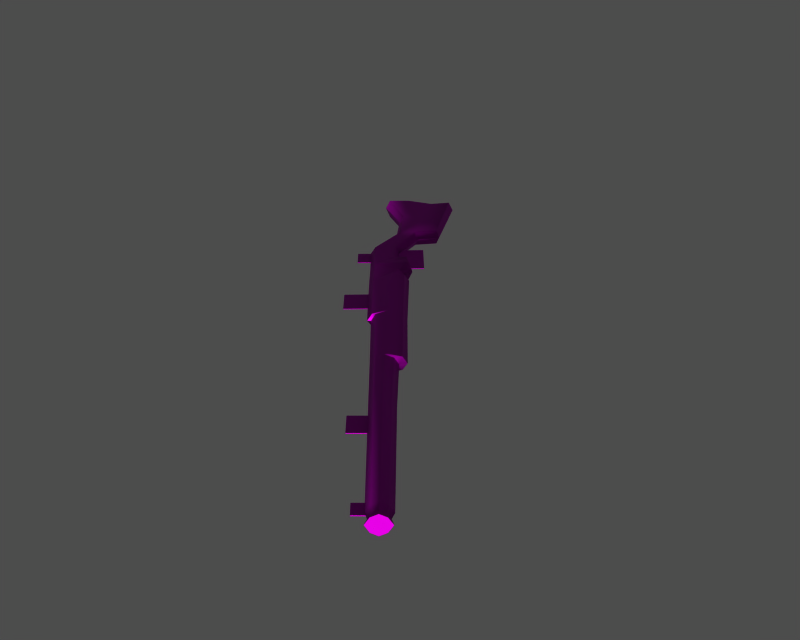 # Source: i010001.blend  (saved by Blender 3.6.13; exported with 4.5.12 LTS)
import bpy
from mathutils import Matrix  # noqa: F401  (used for matrix-valued properties, if any)

bpy.ops.wm.read_factory_settings(use_empty=True)
scene = bpy.context.scene
scene.name = '1'

# ---- collections
col_collection_1 = bpy.data.collections.new('Collection 1'); scene.collection.children.link(col_collection_1)

# ---- images (referenced by path relative to the original .blend; pixels are not part of the script)
import os
ASSET_DIR = os.environ.get("B2B_ASSET_DIR", "")  # directory of the original .blend (textures are referenced by path, not embedded)
HERE = os.path.dirname(os.path.abspath(__file__))  # packed textures are extracted next to this script under _unpacked/

def load_image(name, relpath, width, height, colorspace="sRGB"):
    """Load a texture the original file referenced (path relative to the .blend, or extracted next to this script)."""
    p = next((c for c in (os.path.join(HERE, relpath), os.path.join(ASSET_DIR, relpath)) if relpath and os.path.exists(c)), "")
    if p:
        img = bpy.data.images.load(p, check_existing=True)
        img.name = name
    else:  # same state as the original file: an image datablock whose file is absent (Cycles renders it pink)
        img = bpy.data.images.new(name, width, height)
        img.source = "FILE"
        img.filepath = "//" + (relpath or name)
    img.colorspace_settings.name = colorspace
    return img
img_i010001_diff_0 = load_image('i010001_diff_0', 'Item00005.dds', 1024, 1024, 'Non-Color')
img_i010001_norm_0 = load_image('i010001_norm_0', 'Item00005_n.dds', 1024, 1024, 'Non-Color')
img_i010001_spec_0 = load_image('i010001_spec_0', 'Item00005_sp.dds', 1024, 1024, 'Non-Color')

# ---- materials (node trees are filled in below, after node groups)
mat_i010001_mat_001 = bpy.data.materials.new('i010001_mat.001')

# ---- material node trees
mat_i010001_mat_001.use_nodes = True; mat_i010001_mat_001.node_tree.nodes.clear()
_N = mat_i010001_mat_001.node_tree.nodes; _L = mat_i010001_mat_001.node_tree.links
n0 = _N.new('ShaderNodeBsdfPrincipled'); n0.name = 'Principled BSDF'; n0.location = (0, 0)
n0.distribution = 'GGX'
n0.subsurface_method = 'RANDOM_WALK_SKIN'
n0.inputs[3].default_value = 1.45
n0.inputs[27].default_value = (0.0, 0.0, 0.0, 1.0)
n0.inputs[28].default_value = 1.0
n1 = _N.new('ShaderNodeOutputMaterial'); n1.name = 'Material Output'; n1.location = (0, 0)
n2 = _N.new('ShaderNodeTexImage'); n2.name = 'Image Texture'; n2.location = (0, 0)
n2.image = img_i010001_diff_0
n3 = _N.new('ShaderNodeUVMap'); n3.name = 'UV Map'; n3.location = (0, 0)
n4 = _N.new('ShaderNodeTexImage'); n4.name = 'Image Texture.001'; n4.location = (0, 0)
n4.image = img_i010001_norm_0
n5 = _N.new('ShaderNodeNormalMap'); n5.name = 'Normal Map'; n5.location = (0, 0)
n6 = _N.new('ShaderNodeUVMap'); n6.name = 'UV Map.001'; n6.location = (0, 0)
n7 = _N.new('ShaderNodeTexImage'); n7.name = 'Image Texture.002'; n7.location = (0, 0)
n7.image = img_i010001_spec_0
n8 = _N.new('ShaderNodeUVMap'); n8.name = 'UV Map.002'; n8.location = (0, 0)
_L.new(n0.outputs[0], n1.inputs[0])
_L.new(n2.outputs[0], n0.inputs[0])
_L.new(n3.outputs[0], n2.inputs[0])
_L.new(n4.outputs[0], n5.inputs[1])
_L.new(n5.outputs[0], n0.inputs[5])
_L.new(n6.outputs[0], n4.inputs[0])
_L.new(n7.outputs[0], n0.inputs[13])
_L.new(n8.outputs[0], n7.inputs[0])
n1.is_active_output = True

# ---- meshes
me_i010001 = bpy.data.meshes.new('i010001')
me_i010001.from_pydata([(12.72, -15.78, -2.695), (14.33, -12.81, -2.061), (25.81, -27.19, -2.074), (23.33, -29.02, -2.708), (12.26, -10.68, -0.6446), (15.1, -12.17, -0.6509), (11.5, -11.33, -2.054), (-12.34, 20.25, -0.6163), (-11.67, 20.22, -2.741), (-15.17, 17.26, -2.726), (-16.22, 16.97, -0.5997), (20.58, -32.06, -0.6379), (10.52, -20.01, -0.6255), (11.28, -19.37, -2.042), (21.14, -31.2, -2.054), (63.61, -81.82, -0.6939), (64.31, -81.24, -2.11), (65.34, -80.37, -2.758), (66.39, -79.49, -2.119), (67.09, -78.9, -0.7088), (-1.089, 4.402, -2.273), (1.399, 6.918, -2.285), (3.468, -3.022, -2.154), (0.08002, -5.864, -2.14), (5.729, -12.57, -2.035), (9.664, -6.61, -2.894), (11.86, -8.699, -2.897), (34.65, -43.21, -2.721), (44.33, -55.04, -2.733), (43.13, -56.04, -2.083), (33.21, -44.27, -2.071), (34.86, -42.66, -2.722), (46.26, -53.42, -0.6837), (45.54, -54.02, -2.094), (36.1, -42.15, -2.083), (36.83, -41.54, -0.6729), (36.83, -41.54, -0.6729), (36.1, -42.15, -2.083), (37.02, -40.8, -2.088), (37.8, -40.24, -0.6778), (2.439, 6.863, -0.641), (4.237, -2.378, -0.6327), (10.24, -5.737, -0.6458), (12.76, -8.21, -0.6497), (-2.062, 4.033, -0.6232), (-0.68, -6.504, -0.6117), (4.969, -13.21, -0.6188), (42.42, -56.64, -0.6674), (32.49, -44.87, -0.6549), (21.78, -30.88, -2.056), (21.28, -31.69, -0.6406), (20.58, -32.06, -0.6379), (21.14, -31.2, -2.054), (-2.793, 14.08, -2.526), (-6.104, 22.14, -2.761), (-3.295, 25.6, -2.774), (4.631, 10.63, -2.3), (-2.815, 26.59, -0.6544), (5.496, 10.48, -0.6556), (-7.508, 11.72, -0.6182), (-16.22, 16.97, -0.5997), (-15.17, 17.26, -2.726), (-6.322, 11.82, -2.512), (-6.389, 22.49, -0.6375), (-2.815, 26.59, -0.6544), (-3.295, 25.6, -2.774), (-6.104, 22.14, -2.761), (-11.67, 20.22, -2.741), (26.51, -26.6, -0.664), (63.51, -78.04, -2.756), (62.43, -78.94, -2.108), (65.28, -76.56, -0.7068), (64.59, -77.13, -2.117), (61.76, -79.51, -0.6918), (37.8, -40.24, -0.6778), (37.02, -40.8, -2.088), (6.872, -7.037, -2.047), (7.641, -6.393, -0.637), (34.65, -43.21, -2.721), (34.86, -42.66, -2.722), (64.43, -79.2, -2.415), (65.28, -78.49, -1.775), (66.39, -79.49, -2.119), (65.34, -80.37, -2.758), (23.33, -29.02, -2.708), (63.59, -79.91, -1.768), (65.83, -78.03, -0.7062), (63.04, -80.37, -0.6944), (64.31, -81.24, -2.11), (67.09, -78.9, -0.7088), (63.61, -81.82, -0.6939), (21.28, -31.69, -0.6406), (21.78, -30.88, -2.056), (-2.582, -8.72, -0.7042), (0.5681, -6.018, -0.7177), (3.473, -9.459, -0.7214), (0.3227, -12.16, -0.7079), (9.289, -26.37, -0.7138), (13.49, -22.64, -0.732), (17.6, -27.51, -0.7372), (13.4, -31.25, -0.719), (41.5, -61.17, -0.7594), (44.67, -58.52, -0.7729), (48.12, -62.61, -0.7772), (44.95, -65.26, -0.7637), (58.59, -79.09, -0.7843), (60.65, -77.37, -0.7931), (62.63, -79.71, -0.7956), (60.57, -81.42, -0.7868), (3.071, -1.359, -0.7322), (7.269, 2.377, -0.7504), (13.52, -5.057, -0.7582), (9.326, -8.792, -0.74), (12.73, -15.77, 1.419), (23.34, -29.02, 1.406), (25.82, -27.18, 0.7521), (14.34, -12.81, 0.7654), (11.5, -11.32, 0.7717), (-15.16, 17.27, 1.52), (-11.66, 20.23, 1.505), (21.14, -31.2, 0.7721), (11.29, -19.36, 0.7843), (65.36, -80.36, 1.356), (64.31, -81.23, 0.7161), (66.4, -79.49, 0.7073), (-1.079, 4.407, 1.02), (0.08923, -5.86, 0.9099), (3.477, -3.017, 0.8955), (1.409, 6.922, 1.009), (9.678, -6.603, 1.608), (5.737, -12.57, 0.791), (11.87, -8.692, 1.604), (34.66, -43.2, 1.393), (33.22, -44.26, 0.7551), (43.14, -56.04, 0.7426), (44.35, -55.03, 1.382), (34.87, -42.65, 1.392), (36.1, -42.15, 0.7432), (45.55, -54.02, 0.7324), (37.03, -40.79, 0.7384), (36.1, -42.15, 0.7432), (21.79, -30.88, 0.7697), (21.14, -31.2, 0.7721), (-2.781, 14.08, 1.254), (4.641, 10.64, 0.9935), (-3.282, 25.6, 1.471), (-6.091, 22.14, 1.485), (-6.31, 11.83, 1.268), (-15.16, 17.27, 1.52), (-6.091, 22.14, 1.485), (-3.282, 25.6, 1.471), (-11.66, 20.23, 1.505), (62.44, -78.94, 0.7184), (63.52, -78.03, 1.358), (64.6, -77.13, 0.7092), (37.03, -40.79, 0.7384), (6.881, -7.033, 0.7793), (34.66, -43.2, 1.393), (34.87, -42.65, 1.392), (64.44, -79.2, 1.015), (65.36, -80.36, 1.356), (66.4, -79.49, 0.7073), (65.28, -78.49, 0.367), (23.34, -29.02, 1.406), (63.59, -79.91, 0.3742), (64.31, -81.23, 0.7161), (21.79, -30.88, 0.7697), (-2.582, -8.719, -0.5012), (0.3233, -12.16, -0.5049), (3.474, -9.459, -0.5184), (0.5688, -6.018, -0.5147), (9.289, -26.37, -0.5108), (13.4, -31.25, -0.516), (17.6, -27.51, -0.5342), (13.49, -22.63, -0.529), (41.5, -61.17, -0.5564), (44.95, -65.26, -0.5607), (48.12, -62.61, -0.5742), (44.67, -58.52, -0.5699), (58.59, -79.09, -0.5813), (60.57, -81.42, -0.5838), (62.63, -79.71, -0.5926), (60.65, -77.37, -0.5901), (3.072, -1.358, -0.5292), (9.326, -8.792, -0.537), (13.52, -5.056, -0.5552), (7.27, 2.377, -0.5474)], [], [(0, 1, 2), (3, 0, 2), (4, 5, 1), (1, 6, 4), (7, 8, 9), (9, 10, 7), (11, 12, 13), (13, 14, 11), (15, 16, 17), (15, 17, 18), (15, 18, 19), (20, 21, 22), (22, 23, 20), (24, 25, 26), (27, 28, 29), (29, 30, 27), (31, 27, 30), (32, 33, 34), (34, 35, 32), (36, 37, 38), (38, 39, 36), (21, 40, 41), (41, 22, 21), (25, 42, 43), (43, 26, 25), (44, 20, 23), (23, 45, 44), (12, 46, 24), (24, 13, 12), (30, 29, 47), (47, 48, 30), (49, 50, 51), (51, 52, 49), (53, 54, 55), (55, 56, 53), (55, 57, 58), (58, 56, 55), (59, 60, 61), (61, 62, 59), (20, 62, 53), (53, 21, 20), (44, 59, 62), (62, 20, 44), (63, 64, 65), (65, 66, 63), (53, 67, 54), (53, 56, 21), (56, 58, 40), (40, 21, 56), (63, 66, 8), (8, 7, 63), (62, 61, 67), (67, 53, 62), (0, 6, 1), (5, 68, 2), (2, 1, 5), (28, 69, 70), (70, 29, 28), (32, 71, 72), (72, 33, 32), (29, 70, 73), (73, 47, 29), (2, 68, 74), (74, 75, 2), (3, 2, 75), (31, 3, 75), (23, 22, 76), (76, 24, 23), (76, 22, 41), (41, 77, 76), (46, 45, 23), (23, 24, 46), (76, 77, 42), (42, 25, 76), (24, 76, 25), (26, 6, 24), (43, 4, 6), (6, 26, 43), (6, 13, 24), (3, 14, 13), (13, 0, 3), (27, 34, 33), (33, 28, 27), (78, 79, 38), (38, 37, 78), (80, 81, 82), (82, 83, 80), (49, 52, 84), (0, 13, 6), (80, 85, 70), (70, 69, 80), (86, 81, 72), (72, 71, 86), (85, 87, 73), (73, 70, 85), (69, 28, 33), (33, 72, 69), (69, 72, 81), (81, 80, 69), (83, 88, 85), (85, 80, 83), (89, 82, 81), (81, 86, 89), (88, 90, 87), (87, 85, 88), (30, 48, 91), (91, 92, 30), (31, 30, 92), (92, 3, 31), (93, 94, 95), (95, 96, 93), (97, 98, 99), (99, 100, 97), (101, 102, 103), (103, 104, 101), (105, 106, 107), (107, 108, 105), (109, 110, 111), (111, 112, 109), (113, 114, 115), (115, 116, 113), (4, 117, 116), (116, 5, 4), (7, 10, 118), (118, 119, 7), (11, 120, 121), (121, 12, 11), (122, 123, 15), (124, 122, 15), (124, 15, 19), (125, 126, 127), (127, 128, 125), (129, 130, 131), (132, 133, 134), (134, 135, 132), (132, 136, 133), (32, 35, 137), (137, 138, 32), (36, 39, 139), (139, 140, 36), (128, 127, 41), (41, 40, 128), (129, 131, 43), (43, 42, 129), (44, 45, 126), (126, 125, 44), (12, 121, 130), (130, 46, 12), (133, 48, 47), (47, 134, 133), (141, 142, 51), (51, 50, 141), (143, 144, 145), (145, 146, 143), (145, 144, 58), (58, 57, 145), (59, 147, 148), (148, 60, 59), (125, 128, 143), (143, 147, 125), (44, 125, 147), (147, 59, 44), (63, 149, 150), (150, 64, 63), (151, 143, 146), (144, 143, 128), (144, 128, 40), (40, 58, 144), (63, 7, 119), (119, 149, 63), (147, 143, 151), (151, 148, 147), (117, 113, 116), (5, 116, 115), (115, 68, 5), (135, 134, 152), (152, 153, 135), (32, 138, 154), (154, 71, 32), (134, 47, 73), (73, 152, 134), (115, 155, 74), (74, 68, 115), (114, 136, 155), (115, 114, 155), (126, 130, 156), (156, 127, 126), (156, 77, 41), (41, 127, 156), (46, 130, 126), (126, 45, 46), (156, 129, 42), (42, 77, 156), (156, 130, 129), (117, 131, 130), (43, 131, 117), (117, 4, 43), (121, 117, 130), (114, 113, 121), (121, 120, 114), (132, 135, 138), (138, 137, 132), (157, 140, 139), (139, 158, 157), (159, 160, 161), (161, 162, 159), (163, 142, 141), (121, 113, 117), (159, 153, 152), (152, 164, 159), (86, 71, 154), (154, 162, 86), (164, 152, 73), (73, 87, 164), (153, 154, 138), (138, 135, 153), (153, 159, 162), (162, 154, 153), (160, 159, 164), (164, 165, 160), (89, 86, 162), (162, 161, 89), (165, 164, 87), (87, 90, 165), (133, 166, 91), (91, 48, 133), (136, 114, 166), (166, 133, 136), (167, 168, 169), (169, 170, 167), (171, 172, 173), (173, 174, 171), (175, 176, 177), (177, 178, 175), (179, 180, 181), (181, 182, 179), (183, 184, 185), (185, 186, 183)])
me_i010001.polygons.foreach_set('use_smooth', [True] * 238)
_uv = me_i010001.uv_layers.new(name='UVTex')
_uv.uv.foreach_set('vector', [0.6698, 0.8898, 0.679, 0.8646, 0.5426, 0.8682, 0.544, 0.8929, 0.6698, 0.8898, 0.5426, 0.8682, 0.701, 0.8546, 0.679, 0.8448, 0.679, 0.8646, 0.679, 0.8646, 0.701, 0.8744, 0.701, 0.8546, 0.9588, 0.8711, 0.9485, 0.8671, 0.9484, 0.9039, 0.9484, 0.9039, 0.9587, 0.9219, 0.9588, 0.8711, 0.5399, 0.9355, 0.6563, 0.9352, 0.6563, 0.9172, 0.6563, 0.9172, 0.5421, 0.9176, 0.5399, 0.9355, 0.4403, 0.8141, 0.4502, 0.8311, 0.465, 0.8388, 0.4403, 0.8141, 0.465, 0.8388, 0.4798, 0.8311, 0.4403, 0.8141, 0.4798, 0.8311, 0.4897, 0.8141, 0.829, 0.8837, 0.8314, 0.8554, 0.7865, 0.8809, 0.7865, 0.8809, 0.7865, 0.9164, 0.829, 0.8837, 0.7214, 0.9163, 0.7365, 0.8613, 0.7142, 0.8585, 0.4094, 0.8965, 0.296, 0.898, 0.296, 0.9106, 0.296, 0.9106, 0.4102, 0.9108, 0.4094, 0.8965, 0.4115, 0.8923, 0.4094, 0.8965, 0.4102, 0.9108, 0.296, 0.8661, 0.296, 0.8853, 0.4085, 0.8821, 0.4085, 0.8821, 0.4085, 0.8628, 0.296, 0.8661, 0.4085, 0.8628, 0.4085, 0.8821, 0.4118, 0.8695, 0.4118, 0.8695, 0.4112, 0.8501, 0.4085, 0.8628, 0.8314, 0.8554, 0.8261, 0.8376, 0.7865, 0.8611, 0.7865, 0.8611, 0.7865, 0.8809, 0.8314, 0.8554, 0.7365, 0.8613, 0.7387, 0.8415, 0.7127, 0.8388, 0.7127, 0.8388, 0.7142, 0.8585, 0.7365, 0.8613, 0.8315, 0.9015, 0.829, 0.8837, 0.7865, 0.9164, 0.7865, 0.9164, 0.7865, 0.9343, 0.8315, 0.9015, 0.6563, 0.9352, 0.7214, 0.9342, 0.7214, 0.9163, 0.7214, 0.9163, 0.6563, 0.9172, 0.6563, 0.9352, 0.4102, 0.9108, 0.296, 0.9106, 0.296, 0.928, 0.296, 0.928, 0.4102, 0.9283, 0.4102, 0.9108, 0.5408, 0.912, 0.5386, 0.9293, 0.5399, 0.9355, 0.5399, 0.9355, 0.5421, 0.9176, 0.5408, 0.912, 0.8713, 0.8442, 0.9329, 0.823, 0.9391, 0.7878, 0.9391, 0.7878, 0.8371, 0.8163, 0.8713, 0.8442, 0.9391, 0.7878, 0.9495, 0.7681, 0.8321, 0.8001, 0.8321, 0.8001, 0.8371, 0.8163, 0.9391, 0.7878, 0.8804, 0.8954, 0.9587, 0.9219, 0.9484, 0.9039, 0.9484, 0.9039, 0.8753, 0.8776, 0.8804, 0.8954, 0.829, 0.8837, 0.8753, 0.8776, 0.8713, 0.8442, 0.8713, 0.8442, 0.8314, 0.8554, 0.829, 0.8837, 0.8315, 0.9015, 0.8804, 0.8954, 0.8753, 0.8776, 0.8753, 0.8776, 0.829, 0.8837, 0.8315, 0.9015, 0.9432, 0.823, 0.9495, 0.7681, 0.9391, 0.7878, 0.9391, 0.7878, 0.9329, 0.823, 0.9432, 0.823, 0.8713, 0.8442, 0.9485, 0.8671, 0.9329, 0.823, 0.8713, 0.8442, 0.8371, 0.8163, 0.8314, 0.8554, 0.8371, 0.8163, 0.8321, 0.8001, 0.8261, 0.8376, 0.8261, 0.8376, 0.8314, 0.8554, 0.8371, 0.8163, 0.9432, 0.823, 0.9329, 0.823, 0.9485, 0.8671, 0.9485, 0.8671, 0.9588, 0.8711, 0.9432, 0.823, 0.8753, 0.8776, 0.9484, 0.9039, 0.9485, 0.8671, 0.9485, 0.8671, 0.8713, 0.8442, 0.8753, 0.8776, 0.6698, 0.8898, 0.701, 0.8744, 0.679, 0.8646, 0.679, 0.8448, 0.5426, 0.8491, 0.5426, 0.8682, 0.5426, 0.8682, 0.679, 0.8646, 0.679, 0.8448, 0.296, 0.898, 0.07382, 0.8987, 0.07382, 0.91, 0.07382, 0.91, 0.296, 0.9106, 0.296, 0.898, 0.296, 0.8661, 0.07382, 0.8685, 0.07382, 0.8882, 0.07382, 0.8882, 0.296, 0.8853, 0.296, 0.8661, 0.296, 0.9106, 0.07382, 0.91, 0.07382, 0.9271, 0.07382, 0.9271, 0.296, 0.928, 0.296, 0.9106, 0.5426, 0.8682, 0.5426, 0.8491, 0.4112, 0.8501, 0.4112, 0.8501, 0.4118, 0.8695, 0.5426, 0.8682, 0.544, 0.8929, 0.5426, 0.8682, 0.4118, 0.8695, 0.4115, 0.8923, 0.544, 0.8929, 0.4118, 0.8695, 0.7865, 0.9164, 0.7865, 0.8809, 0.7474, 0.8807, 0.7474, 0.8807, 0.7214, 0.9163, 0.7865, 0.9164, 0.7474, 0.8807, 0.7865, 0.8809, 0.7865, 0.8611, 0.7865, 0.8611, 0.7474, 0.8609, 0.7474, 0.8807, 0.7214, 0.9342, 0.7865, 0.9343, 0.7865, 0.9164, 0.7865, 0.9164, 0.7214, 0.9163, 0.7214, 0.9342, 0.7474, 0.8807, 0.7474, 0.8609, 0.7387, 0.8415, 0.7387, 0.8415, 0.7365, 0.8613, 0.7474, 0.8807, 0.7214, 0.9163, 0.7474, 0.8807, 0.7365, 0.8613, 0.7142, 0.8585, 0.701, 0.8744, 0.7214, 0.9163, 0.7127, 0.8388, 0.701, 0.8546, 0.701, 0.8744, 0.701, 0.8744, 0.7142, 0.8585, 0.7127, 0.8388, 0.701, 0.8744, 0.6563, 0.9172, 0.7214, 0.9163, 0.544, 0.8929, 0.5421, 0.9176, 0.6563, 0.9172, 0.6563, 0.9172, 0.6698, 0.8898, 0.544, 0.8929, 0.4094, 0.8965, 0.4085, 0.8821, 0.296, 0.8853, 0.296, 0.8853, 0.296, 0.898, 0.4094, 0.8965, 0.4094, 0.8965, 0.4115, 0.8923, 0.4118, 0.8695, 0.4118, 0.8695, 0.4085, 0.8821, 0.4094, 0.8965, 0.06284, 0.8991, 0.06284, 0.8902, 0.05185, 0.8885, 0.05185, 0.8885, 0.05185, 0.8995, 0.06284, 0.8991, 0.5408, 0.912, 0.5421, 0.9176, 0.544, 0.8929, 0.6698, 0.8898, 0.6563, 0.9172, 0.701, 0.8744, 0.06284, 0.8991, 0.06284, 0.9079, 0.07382, 0.91, 0.07382, 0.91, 0.07382, 0.8987, 0.06284, 0.8991, 0.06284, 0.8727, 0.06284, 0.8902, 0.07382, 0.8882, 0.07382, 0.8882, 0.07382, 0.8685, 0.06284, 0.8727, 0.06284, 0.9079, 0.06284, 0.9236, 0.07382, 0.9271, 0.07382, 0.9271, 0.07382, 0.91, 0.06284, 0.9079, 0.07382, 0.8987, 0.296, 0.898, 0.296, 0.8853, 0.296, 0.8853, 0.07382, 0.8882, 0.07382, 0.8987, 0.07382, 0.8987, 0.07382, 0.8882, 0.06284, 0.8902, 0.06284, 0.8902, 0.06284, 0.8991, 0.07382, 0.8987, 0.05185, 0.8995, 0.05185, 0.9104, 0.06284, 0.9079, 0.06284, 0.9079, 0.06284, 0.8991, 0.05185, 0.8995, 0.05185, 0.8694, 0.05185, 0.8885, 0.06284, 0.8902, 0.06284, 0.8902, 0.06284, 0.8727, 0.05185, 0.8694, 0.05185, 0.9104, 0.05185, 0.9276, 0.06284, 0.9236, 0.06284, 0.9236, 0.06284, 0.9079, 0.05185, 0.9104, 0.4102, 0.9108, 0.4102, 0.9283, 0.5386, 0.9293, 0.5386, 0.9293, 0.5408, 0.912, 0.4102, 0.9108, 0.4115, 0.8923, 0.4102, 0.9108, 0.5408, 0.912, 0.5408, 0.912, 0.544, 0.8929, 0.4115, 0.8923, 0.7829, 0.9575, 0.7833, 0.9241, 0.7499, 0.924, 0.7499, 0.924, 0.7495, 0.9574, 0.7829, 0.9575, 0.626, 0.9756, 0.6272, 0.9305, 0.5799, 0.9303, 0.5799, 0.9303, 0.5787, 0.9755, 0.626, 0.9756, 0.2746, 0.957, 0.2746, 0.9239, 0.2349, 0.9237, 0.2349, 0.9237, 0.235, 0.9569, 0.2746, 0.957, 0.09133, 0.9444, 0.09124, 0.9229, 0.06856, 0.9228, 0.06856, 0.9228, 0.06864, 0.9443, 0.09133, 0.9444, 0.7978, 0.863, 0.799, 0.8179, 0.727, 0.8178, 0.727, 0.8178, 0.7257, 0.8629, 0.7978, 0.863, 0.6698, 0.8898, 0.544, 0.8929, 0.5426, 0.8682, 0.5426, 0.8682, 0.679, 0.8646, 0.6698, 0.8898, 0.701, 0.8546, 0.701, 0.8744, 0.679, 0.8646, 0.679, 0.8646, 0.679, 0.8448, 0.701, 0.8546, 0.9588, 0.8711, 0.9587, 0.9219, 0.9484, 0.9039, 0.9484, 0.9039, 0.9485, 0.8671, 0.9588, 0.8711, 0.5399, 0.9355, 0.5421, 0.9176, 0.6563, 0.9172, 0.6563, 0.9172, 0.6563, 0.9352, 0.5399, 0.9355, 0.465, 0.7894, 0.4502, 0.7971, 0.4403, 0.8141, 0.4798, 0.7971, 0.465, 0.7894, 0.4403, 0.8141, 0.4798, 0.7971, 0.4403, 0.8141, 0.4897, 0.8141, 0.829, 0.8837, 0.7865, 0.9164, 0.7865, 0.8809, 0.7865, 0.8809, 0.8314, 0.8554, 0.829, 0.8837, 0.7365, 0.8613, 0.7214, 0.9163, 0.7142, 0.8585, 0.4094, 0.8965, 0.4102, 0.9108, 0.296, 0.9106, 0.296, 0.9106, 0.296, 0.898, 0.4094, 0.8965, 0.4094, 0.8965, 0.4115, 0.8923, 0.4102, 0.9108, 0.296, 0.8661, 0.4085, 0.8628, 0.4085, 0.8821, 0.4085, 0.8821, 0.296, 0.8853, 0.296, 0.8661, 0.4085, 0.8628, 0.4112, 0.8501, 0.4118, 0.8695, 0.4118, 0.8695, 0.4085, 0.8821, 0.4085, 0.8628, 0.8314, 0.8554, 0.7865, 0.8809, 0.7865, 0.8611, 0.7865, 0.8611, 0.8261, 0.8376, 0.8314, 0.8554, 0.7365, 0.8613, 0.7142, 0.8585, 0.7127, 0.8388, 0.7127, 0.8388, 0.7387, 0.8415, 0.7365, 0.8613, 0.8315, 0.9015, 0.7865, 0.9343, 0.7865, 0.9164, 0.7865, 0.9164, 0.829, 0.8837, 0.8315, 0.9015, 0.6563, 0.9352, 0.6563, 0.9172, 0.7214, 0.9163, 0.7214, 0.9163, 0.7214, 0.9342, 0.6563, 0.9352, 0.4102, 0.9108, 0.4102, 0.9283, 0.296, 0.928, 0.296, 0.928, 0.296, 0.9106, 0.4102, 0.9108, 0.5408, 0.912, 0.5421, 0.9176, 0.5399, 0.9355, 0.5399, 0.9355, 0.5386, 0.9293, 0.5408, 0.912, 0.8713, 0.8442, 0.8371, 0.8163, 0.9391, 0.7878, 0.9391, 0.7878, 0.9329, 0.823, 0.8713, 0.8442, 0.9391, 0.7878, 0.8371, 0.8163, 0.8321, 0.8001, 0.8321, 0.8001, 0.9495, 0.7681, 0.9391, 0.7878, 0.8804, 0.8954, 0.8753, 0.8776, 0.9484, 0.9039, 0.9484, 0.9039, 0.9587, 0.9219, 0.8804, 0.8954, 0.829, 0.8837, 0.8314, 0.8554, 0.8713, 0.8442, 0.8713, 0.8442, 0.8753, 0.8776, 0.829, 0.8837, 0.8315, 0.9015, 0.829, 0.8837, 0.8753, 0.8776, 0.8753, 0.8776, 0.8804, 0.8954, 0.8315, 0.9015, 0.9432, 0.823, 0.9329, 0.823, 0.9391, 0.7878, 0.9391, 0.7878, 0.9495, 0.7681, 0.9432, 0.823, 0.9485, 0.8671, 0.8713, 0.8442, 0.9329, 0.823, 0.8371, 0.8163, 0.8713, 0.8442, 0.8314, 0.8554, 0.8371, 0.8163, 0.8314, 0.8554, 0.8261, 0.8376, 0.8261, 0.8376, 0.8321, 0.8001, 0.8371, 0.8163, 0.9432, 0.823, 0.9588, 0.8711, 0.9485, 0.8671, 0.9485, 0.8671, 0.9329, 0.823, 0.9432, 0.823, 0.8753, 0.8776, 0.8713, 0.8442, 0.9485, 0.8671, 0.9485, 0.8671, 0.9484, 0.9039, 0.8753, 0.8776, 0.701, 0.8744, 0.6698, 0.8898, 0.679, 0.8646, 0.679, 0.8448, 0.679, 0.8646, 0.5426, 0.8682, 0.5426, 0.8682, 0.5426, 0.8491, 0.679, 0.8448, 0.296, 0.898, 0.296, 0.9106, 0.07382, 0.91, 0.07382, 0.91, 0.07382, 0.8987, 0.296, 0.898, 0.296, 0.8661, 0.296, 0.8853, 0.07382, 0.8882, 0.07382, 0.8882, 0.07382, 0.8685, 0.296, 0.8661, 0.296, 0.9106, 0.296, 0.928, 0.07382, 0.9271, 0.07382, 0.9271, 0.07382, 0.91, 0.296, 0.9106, 0.5426, 0.8682, 0.4118, 0.8695, 0.4112, 0.8501, 0.4112, 0.8501, 0.5426, 0.8491, 0.5426, 0.8682, 0.544, 0.8929, 0.4115, 0.8923, 0.4118, 0.8695, 0.5426, 0.8682, 0.544, 0.8929, 0.4118, 0.8695, 0.7865, 0.9164, 0.7214, 0.9163, 0.7474, 0.8807, 0.7474, 0.8807, 0.7865, 0.8809, 0.7865, 0.9164, 0.7474, 0.8807, 0.7474, 0.8609, 0.7865, 0.8611, 0.7865, 0.8611, 0.7865, 0.8809, 0.7474, 0.8807, 0.7214, 0.9342, 0.7214, 0.9163, 0.7865, 0.9164, 0.7865, 0.9164, 0.7865, 0.9343, 0.7214, 0.9342, 0.7474, 0.8807, 0.7365, 0.8613, 0.7387, 0.8415, 0.7387, 0.8415, 0.7474, 0.8609, 0.7474, 0.8807, 0.7474, 0.8807, 0.7214, 0.9163, 0.7365, 0.8613, 0.701, 0.8744, 0.7142, 0.8585, 0.7214, 0.9163, 0.7127, 0.8388, 0.7142, 0.8585, 0.701, 0.8744, 0.701, 0.8744, 0.701, 0.8546, 0.7127, 0.8388, 0.6563, 0.9172, 0.701, 0.8744, 0.7214, 0.9163, 0.544, 0.8929, 0.6698, 0.8898, 0.6563, 0.9172, 0.6563, 0.9172, 0.5421, 0.9176, 0.544, 0.8929, 0.4094, 0.8965, 0.296, 0.898, 0.296, 0.8853, 0.296, 0.8853, 0.4085, 0.8821, 0.4094, 0.8965, 0.4094, 0.8965, 0.4085, 0.8821, 0.4118, 0.8695, 0.4118, 0.8695, 0.4115, 0.8923, 0.4094, 0.8965, 0.06284, 0.8991, 0.05185, 0.8995, 0.05185, 0.8885, 0.05185, 0.8885, 0.06284, 0.8902, 0.06284, 0.8991, 0.544, 0.8929, 0.5421, 0.9176, 0.5408, 0.912, 0.6563, 0.9172, 0.6698, 0.8898, 0.701, 0.8744, 0.06284, 0.8991, 0.07382, 0.8987, 0.07382, 0.91, 0.07382, 0.91, 0.06284, 0.9079, 0.06284, 0.8991, 0.06284, 0.8727, 0.07382, 0.8685, 0.07382, 0.8882, 0.07382, 0.8882, 0.06284, 0.8902, 0.06284, 0.8727, 0.06284, 0.9079, 0.07382, 0.91, 0.07382, 0.9271, 0.07382, 0.9271, 0.06284, 0.9236, 0.06284, 0.9079, 0.07382, 0.8987, 0.07382, 0.8882, 0.296, 0.8853, 0.296, 0.8853, 0.296, 0.898, 0.07382, 0.8987, 0.07382, 0.8987, 0.06284, 0.8991, 0.06284, 0.8902, 0.06284, 0.8902, 0.07382, 0.8882, 0.07382, 0.8987, 0.05185, 0.8995, 0.06284, 0.8991, 0.06284, 0.9079, 0.06284, 0.9079, 0.05185, 0.9104, 0.05185, 0.8995, 0.05185, 0.8694, 0.06284, 0.8727, 0.06284, 0.8902, 0.06284, 0.8902, 0.05185, 0.8885, 0.05185, 0.8694, 0.05185, 0.9104, 0.06284, 0.9079, 0.06284, 0.9236, 0.06284, 0.9236, 0.05185, 0.9276, 0.05185, 0.9104, 0.4102, 0.9108, 0.5408, 0.912, 0.5386, 0.9293, 0.5386, 0.9293, 0.4102, 0.9283, 0.4102, 0.9108, 0.4115, 0.8923, 0.544, 0.8929, 0.5408, 0.912, 0.5408, 0.912, 0.4102, 0.9108, 0.4115, 0.8923, 0.7829, 0.9575, 0.7495, 0.9574, 0.7499, 0.924, 0.7499, 0.924, 0.7833, 0.9241, 0.7829, 0.9575, 0.626, 0.9756, 0.5787, 0.9755, 0.5799, 0.9303, 0.5799, 0.9303, 0.6272, 0.9305, 0.626, 0.9756, 0.2746, 0.957, 0.235, 0.9569, 0.2349, 0.9237, 0.2349, 0.9237, 0.2746, 0.9239, 0.2746, 0.957, 0.09133, 0.9444, 0.06864, 0.9443, 0.06856, 0.9228, 0.06856, 0.9228, 0.09124, 0.9229, 0.09133, 0.9444, 0.7978, 0.863, 0.7257, 0.8629, 0.727, 0.8178, 0.727, 0.8178, 0.799, 0.8179, 0.7978, 0.863])
me_i010001.materials.append(mat_i010001_mat_001)
me_i010001.use_remesh_preserve_volume = False
me_i010001.use_remesh_preserve_attributes = False
me_i010001.use_mirror_vertex_groups = False
me_i010001.update()
arm_armature = bpy.data.armatures.new('armature')  # bones are not reproduced

# ---- objects
ob_i010001_obj = bpy.data.objects.new('i010001_obj', arm_armature)
ob_i010001 = bpy.data.objects.new('i010001', me_i010001)

# ---- transforms, parenting, visibility, modifiers, constraints
ob_i010001_obj.location = (0.0, 0.0, 0.0)
ob_i010001_obj.lock_rotations_4d = False
ob_i010001_obj.empty_display_type = 'ARROWS'
ob_i010001_obj.show_in_front = True
ob_i010001_obj.lineart.crease_threshold = 0.0
ob_i010001.parent = ob_i010001_obj
ob_i010001.location = (0.0, 0.0, 0.0)
ob_i010001.lock_rotations_4d = False
ob_i010001.empty_display_type = 'ARROWS'
ob_i010001.lineart.crease_threshold = 0.0
_vg = ob_i010001.vertex_groups.new(name='root')
_vg.add([0, 1, 2, 3, 4, 5, 6, 7, 8, 9, 10, 11, 12, 13, 14, 15, 16, 17, 18, 19, 20, 21, 22, 23, 24, 25, 26, 27, 28, 29, 30, 31, 32, 33, 34, 35, 36, 37, 38, 39, 40, 41, 42, 43, 44, 45, 46, 47, 48, 49, 50, 51, 52, 53, 54, 55, 56, 57, 58, 59, 60, 61, 62, 63, 64, 65, 66, 67, 68, 69, 70, 71, 72, 73, 74, 75, 76, 77, 78, 79, 80, 81, 82, 83, 84, 85, 86, 87, 88, 89, 90, 91, 92, 93, 94, 95, 96, 97, 98, 99, 100, 101, 102, 103, 104, 105, 106, 107, 108, 109, 110, 111, 112, 113, 114, 115, 116, 117, 118, 119, 120, 121, 122, 123, 124, 125, 126, 127, 128, 129, 130, 131, 132, 133, 134, 135, 136, 137, 138, 139, 140, 141, 142, 143, 144, 145, 146, 147, 148, 149, 150, 151, 152, 153, 154, 155, 156, 157, 158, 159, 160, 161, 162, 163, 164, 165, 166, 167, 168, 169, 170, 171, 172, 173, 174, 175, 176, 177, 178, 179, 180, 181, 182, 183, 184, 185, 186], 1.0, 'REPLACE')
_m = ob_i010001.modifiers.new('Armature', 'ARMATURE')
_m.object = ob_i010001_obj
_m.use_bone_envelopes = True

# ---- collection membership
col_collection_1.objects.link(ob_i010001_obj)
col_collection_1.objects.link(ob_i010001)

# ---- scene / render settings (as saved in the file)
scene.frame_start = 1; scene.frame_end = 250; scene.frame_set(1)
scene.render.engine = 'BLENDER_EEVEE_NEXT'
scene.render.image_settings.file_format = 'TARGA'
scene.render.image_settings.color_mode = 'RGB'
scene.render.image_settings.compression = 90
scene.render.resolution_x = 320
scene.render.resolution_y = 256
scene.render.fps = 25
scene.render.dither_intensity = 0.0
scene.render.use_compositing = False
scene.render.use_sequencer = False
scene.render.use_file_extension = False
scene.render.bake_margin = 2
scene.render.bake_bias = 0.0
scene.render.use_stamp_time = False
scene.render.use_stamp_date = False
scene.render.use_stamp_frame = False
scene.render.use_stamp_camera = False
scene.render.use_stamp_scene = False
scene.render.use_stamp_filename = False
scene.render.use_stamp_render_time = False
scene.render.stamp_font_size = 0
scene.render.stamp_foreground = (0.0, 0.0, 0.0, 0.0)
scene.render.stamp_background = (0.0, 0.0, 0.0, 0.0)
scene.cycles.use_denoising = False
scene.cycles.samples = 10
scene.cycles.sampling_pattern = 'TABULATED_SOBOL'
scene.cycles.light_sampling_threshold = 0.0
scene.cycles.use_adaptive_sampling = False
scene.cycles.use_light_tree = False
scene.cycles.blur_glossy = 0.0
scene.cycles.volume_bounces = 1
scene.cycles.pixel_filter_type = 'GAUSSIAN'
scene.cycles.sample_clamp_indirect = 0.0
scene.view_settings.view_transform = 'Raw'
bpy.context.view_layer.update()

# ---- added for rendering (the .blend has no active camera and no usable light): camera, sun + grey world if the file has none
cam_auto = bpy.data.cameras.new('AutoCamera')
cam_auto.lens = 50.0
cam_auto.sensor_width = 36.0
cam_auto.clip_end = 2221.34
ob_auto_camera = bpy.data.objects.new('AutoCamera', cam_auto)
scene.collection.objects.link(ob_auto_camera)
ob_auto_camera.location = (152.007, -179.505, 100.613)
ob_auto_camera.rotation_euler = (1.09748, -7.21219e-08, 0.694738)
scene.camera = ob_auto_camera
light_auto_sun = bpy.data.lights.new('AutoSun', 'SUN')
light_auto_sun.energy = 3.0
light_auto_sun.angle = 0.0523599
ob_auto_sun = bpy.data.objects.new('AutoSun', light_auto_sun)
scene.collection.objects.link(ob_auto_sun)
ob_auto_sun.rotation_euler = (0.872665, 0.174533, 0.523599)
if scene.world is None:
    world_auto = bpy.data.worlds.new('AutoWorld')
    world_auto.color = (0.3, 0.3, 0.3)
    scene.world = world_auto
bpy.context.view_layer.update()
